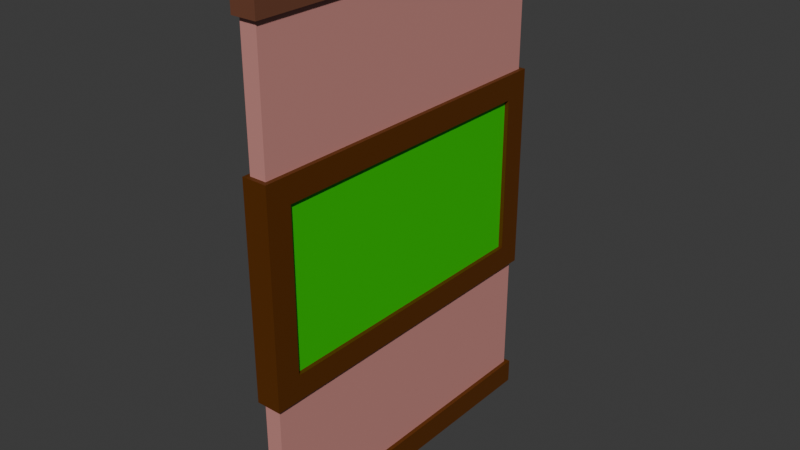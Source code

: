# Source: Classic_Window_2.blend  (saved by Blender 4.0.36; exported with 4.5.12 LTS)
import bpy
from mathutils import Matrix  # noqa: F401  (used for matrix-valued properties, if any)

bpy.ops.wm.read_factory_settings(use_empty=True)
scene = bpy.context.scene
scene.name = 'Scene'

# ---- collections
col_collection = bpy.data.collections.new('Collection'); scene.collection.children.link(col_collection)

# ---- materials (node trees are filled in below, after node groups)
mat_wall2 = bpy.data.materials.new('Wall2')
mat_wall2.alpha_threshold = 0.0
mat_wall2.use_transparent_shadow = False
mat_wall2.roughness = 0.5
mat_wall2.line_color = (0.0, 0.0, 0.0, 1.0)
mat_trim = bpy.data.materials.new('Trim')
mat_trim.alpha_threshold = 0.0
mat_trim.use_transparent_shadow = False
mat_trim.roughness = 0.5
mat_trim.line_color = (0.0, 0.0, 0.0, 1.0)
mat_glass = bpy.data.materials.new('Glass')
mat_glass.alpha_threshold = 0.0
mat_glass.use_transparent_shadow = False
mat_glass.roughness = 0.5
mat_glass.line_color = (0.0, 0.0, 0.0, 1.0)
mat_wall = bpy.data.materials.new('Wall')
mat_wall.alpha_threshold = 0.0
mat_wall.use_transparent_shadow = False
mat_wall.roughness = 0.5
mat_wall.line_color = (0.0, 0.0, 0.0, 1.0)
mat_top_trim = bpy.data.materials.new('Top Trim')
mat_top_trim.use_transparent_shadow = False

# ---- material node trees
mat_wall2.use_nodes = True; mat_wall2.node_tree.nodes.clear()
_N = mat_wall2.node_tree.nodes; _L = mat_wall2.node_tree.links
n0 = _N.new('ShaderNodeOutputMaterial'); n0.name = 'Material Output'; n0.location = (300, 300)
n1 = _N.new('ShaderNodeBsdfPrincipled'); n1.name = 'Principled BSDF'; n1.location = (10, 300)
n1.inputs[0].default_value = (0.5966, 0.2623, 0.236, 1.0)
n1.inputs[3].default_value = 1.45
_L.new(n1.outputs[0], n0.inputs[0])
n0.is_active_output = True
mat_trim.use_nodes = True; mat_trim.node_tree.nodes.clear()
_N = mat_trim.node_tree.nodes; _L = mat_trim.node_tree.links
n0 = _N.new('ShaderNodeOutputMaterial'); n0.name = 'Material Output'; n0.location = (300, 300)
n1 = _N.new('ShaderNodeBsdfPrincipled'); n1.name = 'Principled BSDF'; n1.location = (10, 300)
n1.inputs[0].default_value = (0.1088, 0.02997, 0.0, 1.0)
n1.inputs[3].default_value = 1.45
_L.new(n1.outputs[0], n0.inputs[0])
n0.is_active_output = True
mat_glass.use_nodes = True; mat_glass.node_tree.nodes.clear()
_N = mat_glass.node_tree.nodes; _L = mat_glass.node_tree.links
n0 = _N.new('ShaderNodeOutputMaterial'); n0.name = 'Material Output'; n0.location = (300, 300)
n1 = _N.new('ShaderNodeBsdfPrincipled'); n1.name = 'Principled BSDF'; n1.location = (10, 300)
n1.inputs[0].default_value = (0.01074, 0.5967, 0.0, 1.0)
n1.inputs[3].default_value = 1.45
_L.new(n1.outputs[0], n0.inputs[0])
n0.is_active_output = True
mat_wall.use_nodes = True; mat_wall.node_tree.nodes.clear()
_N = mat_wall.node_tree.nodes; _L = mat_wall.node_tree.links
n0 = _N.new('ShaderNodeOutputMaterial'); n0.name = 'Material Output'; n0.location = (300, 300)
n1 = _N.new('ShaderNodeBsdfPrincipled'); n1.name = 'Principled BSDF'; n1.location = (10, 300)
n1.inputs[0].default_value = (0.5966, 0.2623, 0.236, 1.0)
n1.inputs[3].default_value = 1.45
_L.new(n1.outputs[0], n0.inputs[0])
n0.is_active_output = True
mat_top_trim.use_nodes = True; mat_top_trim.node_tree.nodes.clear()
_N = mat_top_trim.node_tree.nodes; _L = mat_top_trim.node_tree.links
n0 = _N.new('ShaderNodeBsdfPrincipled'); n0.name = 'Principled BSDF'; n0.location = (10, 300)
n0.inputs[0].default_value = (0.1697, 0.06207, 0.03375, 1.0)
n0.inputs[3].default_value = 1.45
n1 = _N.new('ShaderNodeOutputMaterial'); n1.name = 'Material Output'; n1.location = (300, 300)
_L.new(n0.outputs[0], n1.inputs[0])
n1.is_active_output = True

# ---- world
world_world = bpy.data.worlds.new('World'); scene.world = world_world
world_world.use_nodes = True; world_world.node_tree.nodes.clear()
_N = world_world.node_tree.nodes; _L = world_world.node_tree.links
n0 = _N.new('ShaderNodeOutputWorld'); n0.name = 'World Output'; n0.location = (300, 300)
n1 = _N.new('ShaderNodeBackground'); n1.name = 'Background'; n1.location = (10, 300)
n1.inputs[0].default_value = (0.05088, 0.05088, 0.05088, 1.0)
_L.new(n1.outputs[0], n0.inputs[0])
n0.is_active_output = True
world_world.color = (0.05088, 0.05088, 0.05088)
world_world.use_sun_shadow = False
world_world.sun_shadow_jitter_overblur = 0.0

# ---- meshes
me_window = bpy.data.meshes.new('Window')
me_window.from_pydata([(0.05, 4.371e-08, 2.0), (-0.05, 4.371e-08, 2.0), (0.075, 0.125, 2.025), (0.075, 0.125, -0.025), (0.075, -0.025, 2.025), (0.075, -0.025, -0.025), (-0.075, 0.125, 2.025), (-0.075, 0.125, -0.025), (-0.075, -0.025, 2.025), (-0.075, -0.025, -0.025), (-0.05, 1.0, -2.186e-08), (-0.05, -2.186e-08, -2.98e-08), (0.05, 1.0, 2.0), (0.05, 0.0, 0.0), (-0.05, 1.0, 2.0), (0.05, 1.0, -2.186e-08), (0.05, 3.0, 2.0), (-0.05, 3.0, 2.0), (-0.05, 3.0, -8.941e-08), (0.05, 2.0, 2.0), (-0.05, 2.0, 2.0), (-0.05, 1.0, -4.57e-08), (0.05, 1.0, -4.57e-08), (0.05, 3.0, -8.941e-08), (0.05, 2.0, -8.941e-08), (-0.05, 1.0, 2.0), (-0.05, 2.0, -8.941e-08), (0.05, 1.0, 2.0), (0.075, 3.025, 2.025), (0.075, 3.025, -0.025), (0.075, 2.875, 2.025), (0.075, 2.875, -0.025), (-0.075, 3.025, 2.025), (-0.075, 3.025, -0.025), (-0.075, 2.875, 2.025), (-0.075, 2.875, -0.025), (0.075, 2.125, 2.025), (0.075, 1.975, 1.875), (0.075, 1.975, 0.125), (-0.075, 2.125, 2.025), (-0.075, 2.125, -0.025), (-0.075, 1.975, 1.875), (-0.075, 1.975, 0.125), (0.075, 1.025, 1.875), (0.075, 1.025, 0.125), (0.075, 0.875, 2.025), (0.075, 0.875, -0.025), (-0.075, 1.025, 1.875), (-0.075, 1.025, 0.125), (-0.075, 0.875, 2.025), (-0.075, 0.875, -0.025), (0.075, 2.125, -0.025)], [], [(12, 14, 1, 0), (13, 0, 1, 11), (15, 12, 0, 13), (2, 6, 8, 4), (5, 4, 8, 9), (9, 8, 6, 7), (7, 3, 5, 9), (3, 2, 4, 5), (7, 6, 2, 3), (10, 15, 13, 11), (11, 1, 14, 10), (26, 20, 17, 18), (18, 17, 16, 23), (23, 16, 19, 24), (18, 23, 24, 26), (20, 26, 21, 25), (16, 17, 20, 19), (28, 32, 34, 30), (31, 30, 34, 35), (35, 34, 32, 33), (33, 29, 31, 35), (29, 28, 30, 31), (33, 32, 28, 29), (38, 37, 41, 42), (42, 41, 39, 40), (51, 36, 37, 38), (40, 39, 36, 51), (49, 45, 36, 39), (46, 45, 49, 50), (50, 49, 47, 48), (50, 48, 42, 40), (44, 43, 45, 46), (48, 47, 43, 44), (44, 46, 51, 38), (48, 44, 38, 42), (46, 50, 40, 51), (37, 41, 39, 36), (47, 49, 39, 41), (45, 43, 37, 36), (43, 47, 41, 37), (24, 19, 27, 22)])
me_window.polygons.foreach_set('material_index', [3, 1, 3, 1, 1, 1, 1, 1, 1, 0, 0, 0, 1, 3, 0, 2, 3, 4, 4, 4, 4, 4, 4, 1, 1, 1, 1, 1, 1, 1, 1, 1, 1, 1, 1, 1, 1, 1, 1, 1, 2])
_uv = me_window.uv_layers.new(name='UVMap')
_uv.uv.foreach_set('vector', [0.75, 0.625, 0.875, 0.625, 0.875, 0.75, 0.75, 0.75, 0.5, 0.875, 0.625, 0.875, 0.625, 1.0, 0.5, 1.0, 0.5, 0.625, 0.625, 0.625, 0.625, 0.75, 0.5, 0.75, 0.625, 0.5, 0.875, 0.5, 0.875, 0.75, 0.625, 0.75, 0.375, 0.75, 0.625, 0.75, 0.625, 1.0, 0.375, 1.0, 0.375, 0.0, 0.625, 0.0, 0.625, 0.25, 0.375, 0.25, 0.125, 0.5, 0.375, 0.5, 0.375, 0.75, 0.125, 0.75, 0.375, 0.5, 0.625, 0.5, 0.625, 0.75, 0.375, 0.75, 0.375, 0.25, 0.625, 0.25, 0.625, 0.5, 0.375, 0.5, 0.125, 0.625, 0.25, 0.625, 0.25, 0.75, 0.125, 0.75, 0.5, 0.0, 0.625, 0.0, 0.625, 0.125, 0.5, 0.125, 0.5, 0.125, 0.625, 0.125, 0.625, 0.25, 0.5, 0.25, 0.5, 0.25, 0.625, 0.25, 0.625, 0.375, 0.5, 0.375, 0.5, 0.5, 0.625, 0.5, 0.625, 0.625, 0.5, 0.625, 0.125, 0.5, 0.25, 0.5, 0.25, 0.625, 0.125, 0.625, 0.625, 0.125, 0.5, 0.125, 0.5, 0.125, 0.625, 0.125, 0.75, 0.5, 0.875, 0.5, 0.875, 0.625, 0.75, 0.625, 0.625, 0.5, 0.875, 0.5, 0.875, 0.75, 0.625, 0.75, 0.375, 0.75, 0.625, 0.75, 0.625, 1.0, 0.375, 1.0, 0.375, 0.0, 0.625, 0.0, 0.625, 0.25, 0.375, 0.25, 0.125, 0.5, 0.375, 0.5, 0.375, 0.75, 0.125, 0.75, 0.375, 0.5, 0.625, 0.5, 0.625, 0.75, 0.375, 0.75, 0.375, 0.25, 0.625, 0.25, 0.625, 0.5, 0.375, 0.5, 0.375, 0.75, 0.625, 0.75, 0.625, 1.0, 0.375, 1.0, 0.375, 0.0, 0.625, 0.0, 0.625, 0.25, 0.375, 0.25, 0.375, 0.5, 0.625, 0.5, 0.625, 0.75, 0.375, 0.75, 0.375, 0.25, 0.625, 0.25, 0.625, 0.5, 0.375, 0.5, 0.625, 1.0, 0.625, 0.75, 0.625, 0.75, 0.625, 1.0, 0.375, 0.75, 0.625, 0.75, 0.625, 1.0, 0.375, 1.0, 0.375, 0.0, 0.625, 0.0, 0.625, 0.25, 0.375, 0.25, 0.375, 0.0, 0.375, 0.25, 0.375, 0.25, 0.375, 0.0, 0.375, 0.5, 0.625, 0.5, 0.625, 0.75, 0.375, 0.75, 0.375, 0.25, 0.625, 0.25, 0.625, 0.5, 0.375, 0.5, 0.375, 0.5, 0.375, 0.75, 0.375, 0.75, 0.375, 0.5, 0.375, 0.25, 0.375, 0.5, 0.375, 0.5, 0.375, 0.25, 0.375, 0.75, 0.375, 1.0, 0.375, 1.0, 0.375, 0.75, 0.625, 0.5, 0.875, 0.5, 0.875, 0.75, 0.625, 0.75, 0.625, 0.25, 0.625, 0.0, 0.625, 0.0, 0.625, 0.25, 0.625, 0.75, 0.625, 0.5, 0.625, 0.5, 0.625, 0.75, 0.625, 0.5, 0.625, 0.25, 0.625, 0.25, 0.625, 0.5, 0.5, 0.625, 0.625, 0.625, 0.625, 0.625, 0.5, 0.625])
me_window.materials.append(mat_wall2)
me_window.materials.append(mat_trim)
me_window.materials.append(mat_glass)
me_window.materials.append(mat_wall)
me_window.materials.append(mat_top_trim)
me_window.use_mirror_vertex_groups = False
me_window.update()

# ---- objects
ob_window = bpy.data.objects.new('Window', me_window)

# ---- transforms, parenting, visibility, modifiers, constraints
ob_window.location = (0.0, 0.0, 0.0)
ob_window.rotation_euler = (1.571, 0.0, 0.0)
ob_window.lock_rotations_4d = False
ob_window.empty_display_type = 'ARROWS'
ob_window.lineart.crease_threshold = 0.0

# ---- collection membership
col_collection.objects.link(ob_window)

# ---- scene / render settings (as saved in the file)
scene.frame_start = 1; scene.frame_end = 250; scene.frame_set(1)
scene.render.engine = 'BLENDER_EEVEE_NEXT'
scene.cycles.sampling_pattern = 'TABULATED_SOBOL'
bpy.context.view_layer.update()

# ---- added for rendering (the .blend has no active camera and no usable light): camera, sun
cam_auto = bpy.data.cameras.new('AutoCamera')
cam_auto.lens = 50.0
cam_auto.sensor_width = 36.0
cam_auto.clip_end = 1000.0
ob_auto_camera = bpy.data.objects.new('AutoCamera', cam_auto)
scene.collection.objects.link(ob_auto_camera)
ob_auto_camera.location = (3.40295, -5.08354, 4.22236)
ob_auto_camera.rotation_euler = (1.09748, -7.21219e-08, 0.694738)
scene.camera = ob_auto_camera
light_auto_sun = bpy.data.lights.new('AutoSun', 'SUN')
light_auto_sun.energy = 3.0
light_auto_sun.angle = 0.0523599
ob_auto_sun = bpy.data.objects.new('AutoSun', light_auto_sun)
scene.collection.objects.link(ob_auto_sun)
ob_auto_sun.rotation_euler = (0.872665, 0.174533, 0.523599)
bpy.context.view_layer.update()
